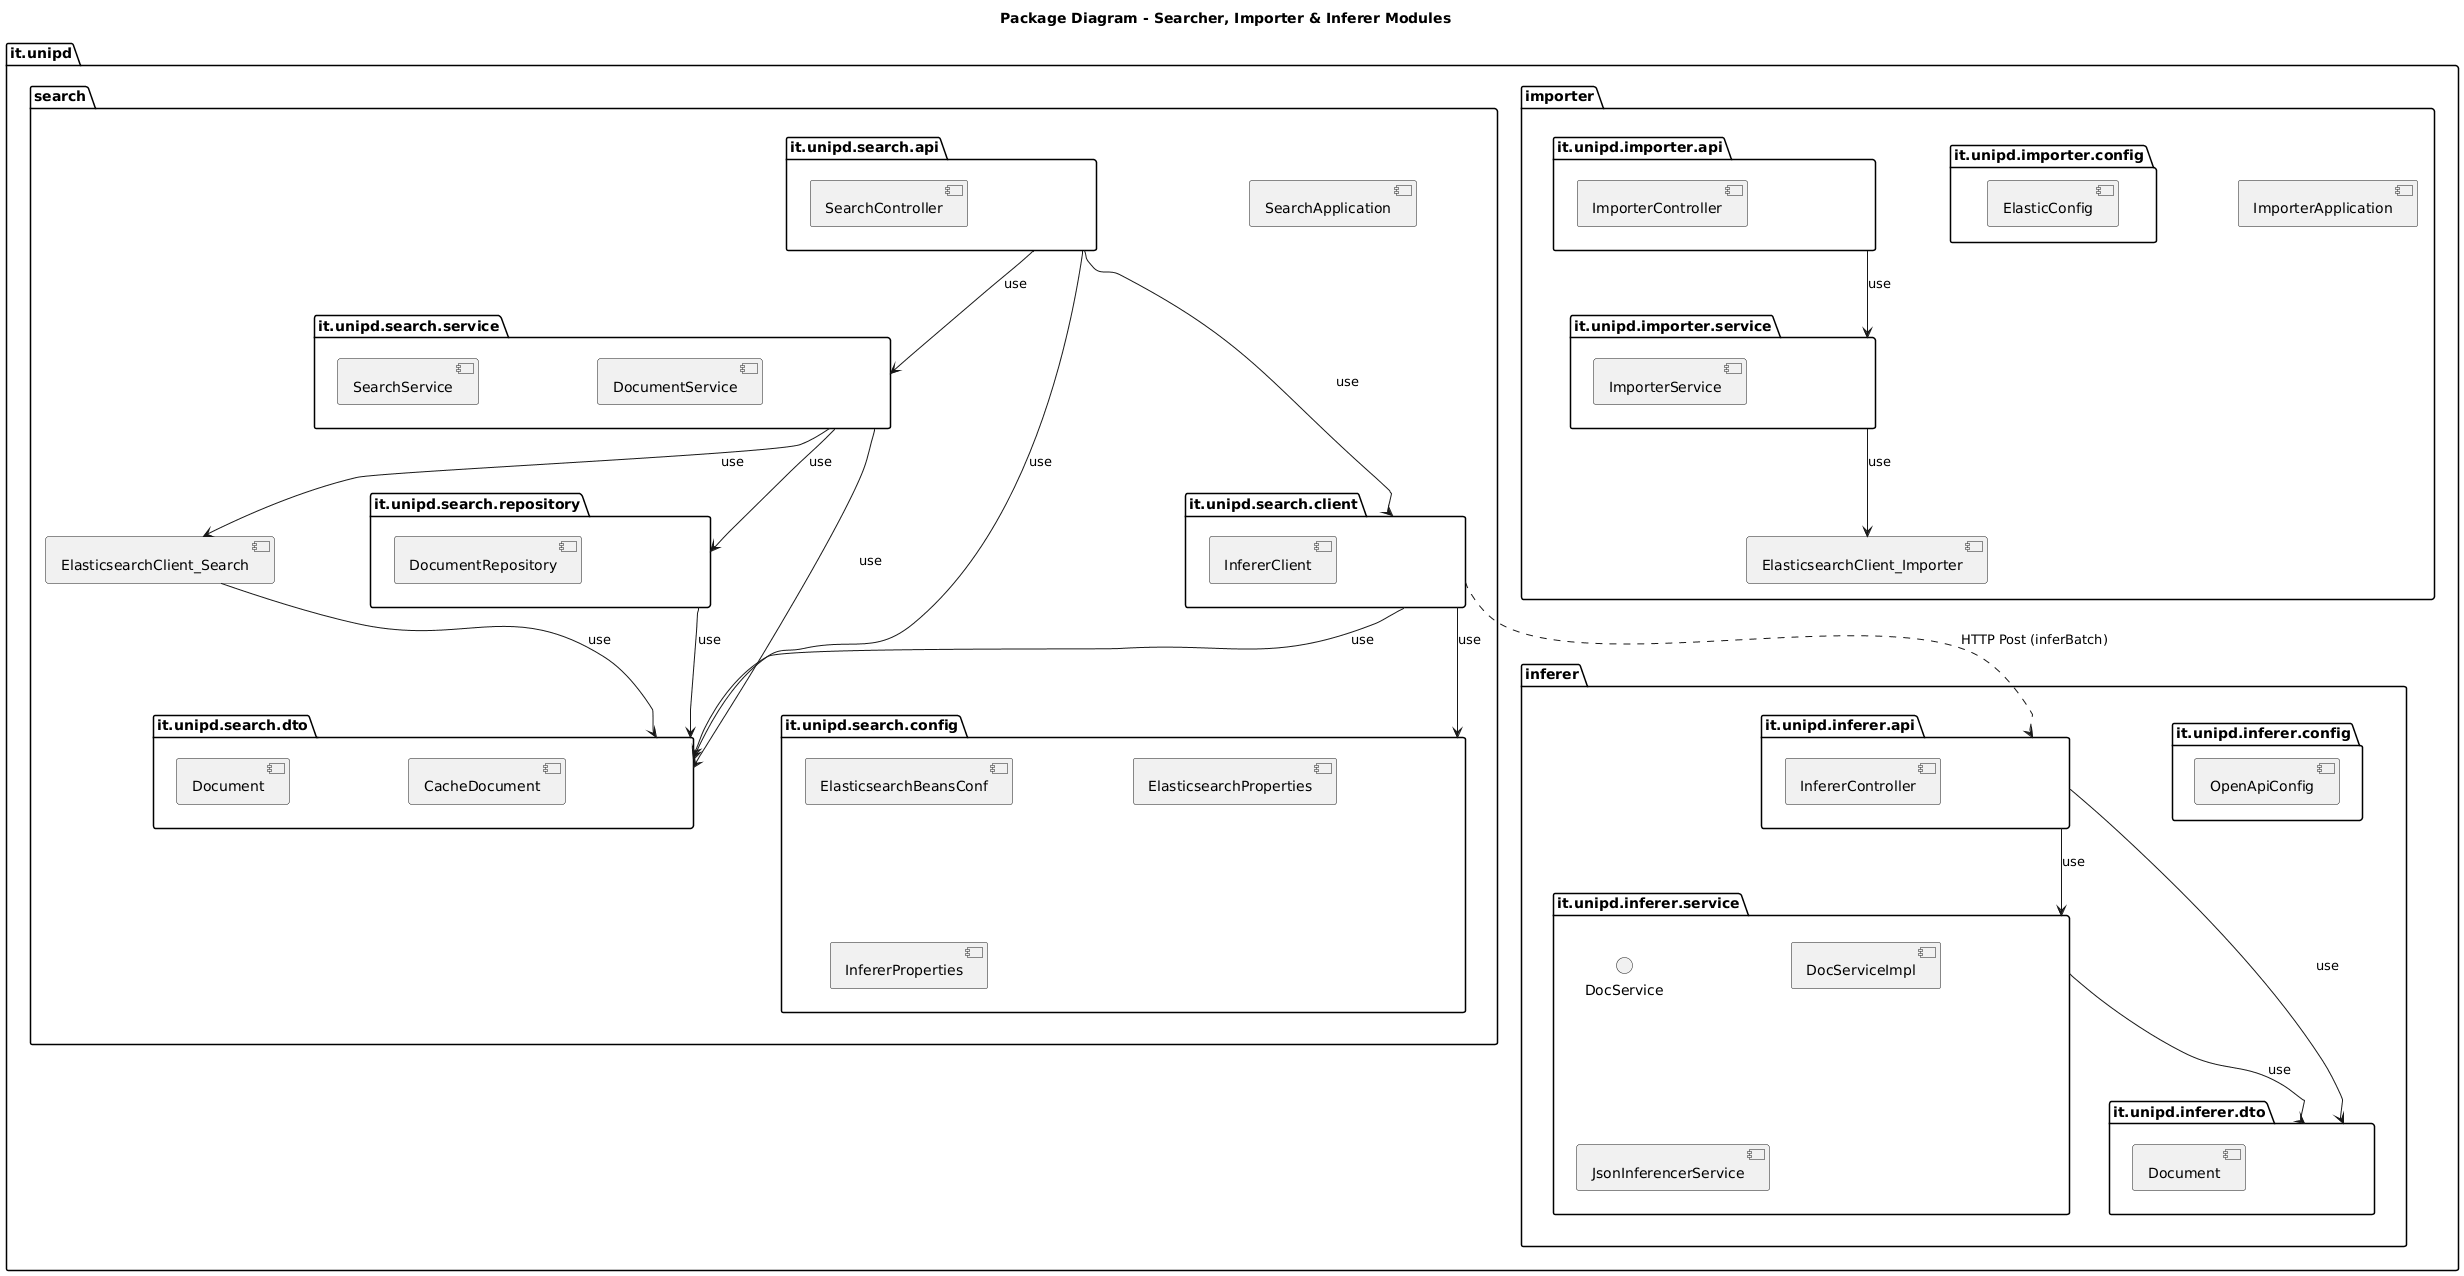

The diagram above was rendered by PlantUML. Its source (embedded in the PNG):
@startuml
skinparam nodesep 120
skinparam ranksep 80

title Package Diagram - Searcher, Importer & Inferer Modules

package "it.unipd" {

    ' --- MODULO SEARCHER ---
    package "search" {
        package "it.unipd.search.api" as search_api {
            [SearchController]
        }
        package "it.unipd.search.service" as search_service {
            [SearchService]
            [DocumentService]
        }
        package "it.unipd.search.repository" as search_repo {
            [DocumentRepository]
        }
        package "it.unipd.search.dto" as search_dto {
            [Document]
            [CacheDocument]
        }
        package "it.unipd.search.client" as search_client {
            [InfererClient]
        }
        package "it.unipd.search.config" as search_config {
            [ElasticsearchBeansConf]
            [ElasticsearchProperties]
            [InfererProperties]
        }
        
        [ElasticsearchClient_Search] as search_es_client
        [SearchApplication] as search_app
    }

    ' --- MODULO IMPORTER ---
    package "importer" {
        package "it.unipd.importer.api" as imp_api {
            [ImporterController]
        }
        package "it.unipd.importer.service" as imp_service {
            [ImporterService]
        }
        package "it.unipd.importer.config" as imp_config {
            [ElasticConfig]
        }
        
        [ElasticsearchClient_Importer] as imp_es_client
        [ImporterApplication] as imp_app
    }

    ' --- MODULO INFERER ---
    package "inferer" {
        package "it.unipd.inferer.api" as inf_api {
            [InfererController]
        }
        package "it.unipd.inferer.service" as inf_service {
            interface DocService
            [DocServiceImpl]
            [JsonInferencerService]
        }
        package "it.unipd.inferer.dto" as inf_dto {
            [Document] as InfDoc
        }
        package "it.unipd.inferer.config" as inf_config {
            [OpenApiConfig] as InfOpenApi
        }
    }
}

' --- DIPENDENZE SEARCHER ---
search_api --> search_service : use
search_api --> search_client : use
search_api --> search_dto : use
search_service --> search_repo : use
search_service --> search_es_client : use
search_service --> search_dto : use
search_repo --> search_dto : use
search_client --> search_config : use
search_client --> search_dto : use
search_es_client --> search_dto : use

' --- DIPENDENZE IMPORTER ---
imp_api --> imp_service : use
imp_service --> imp_es_client : use

' --- DIPENDENZE INFERER ---
inf_api --> inf_service : use
inf_api --> inf_dto : use
inf_service --> inf_dto : use

' --- DIPENDENZE INTER-MODULO (Logiche via Rete) ---
search_client ..> inf_api : HTTP Post (inferBatch)
@enduml